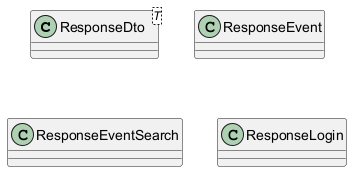

The diagram above was rendered by PlantUML. Its source (embedded in the PNG):
@startuml Simple DTO Responses Class Diagram

class ResponseDto<T> {
}

class ResponseEvent {
}

class ResponseEventSearch {
}

class ResponseLogin {
}

@enduml